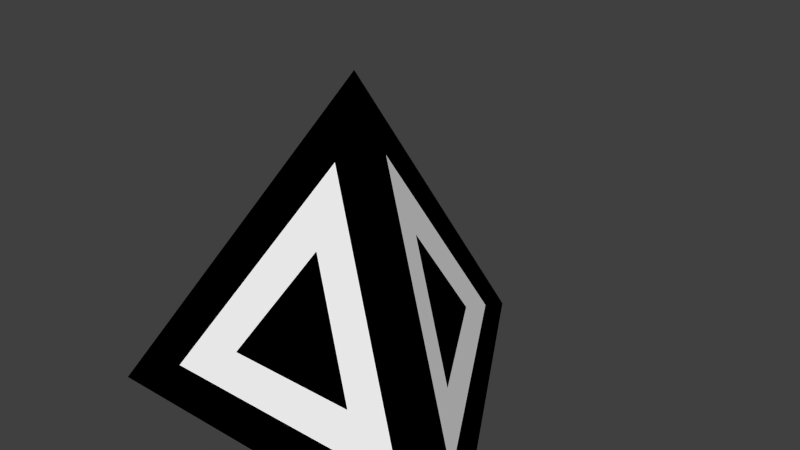 # Source: m_11.blend  (saved by Blender 2.79.0; exported with 4.5.12 LTS)
import bpy
from mathutils import Matrix  # noqa: F401  (used for matrix-valued properties, if any)

bpy.ops.wm.read_factory_settings(use_empty=True)
scene = bpy.context.scene
scene.name = 'Scene'

# ---- collections
col_collection_1 = bpy.data.collections.new('Collection 1'); scene.collection.children.link(col_collection_1)

# ---- materials (node trees are filled in below, after node groups)
mat_001 = bpy.data.materials.new('Матеріал.001')
mat_001.alpha_threshold = 0.0
mat_001.use_transparent_shadow = False
mat_001.diffuse_color = (1.0, 1.0, 1.0, 1.0)
mat_001.roughness = 0.5
mat_x = bpy.data.materials.new('Матеріал')
mat_x.alpha_threshold = 0.0
mat_x.use_transparent_shadow = False
mat_x.diffuse_color = (0.0, 0.0, 0.0, 1.0)
mat_x.roughness = 0.5

# ---- material node trees

# ---- world
world_world = bpy.data.worlds.new('World'); scene.world = world_world
world_world.color = (0.05088, 0.05088, 0.05088)
world_world.use_sun_shadow = False
world_world.sun_shadow_jitter_overblur = 0.0
world_world.cycles.sampling_method = 'NONE'
world_world.cycles.sample_map_resolution = 256

# ---- meshes
me_small_tetrahedron = bpy.data.meshes.new('Small tetrahedron')
me_small_tetrahedron.from_pydata([(0.0, 0.0, 2.86), (-1.319e-07, 3.017, -1.407), (-2.613, -1.508, -1.407), (2.613, -1.508, -1.407), (0.2903, -0.1676, 2.386), (0.5806, -0.3352, 1.912), (0.8709, -0.5028, 1.438), (1.161, -0.6704, 0.9637), (1.452, -0.8381, 0.4896), (1.742, -1.006, 0.01556), (2.032, -1.173, -0.4585), (2.322, -1.341, -0.9326), (0.2903, 2.514, -1.407), (0.5806, 2.011, -1.407), (0.8709, 1.508, -1.407), (1.161, 1.006, -1.407), (1.452, 0.5028, -1.407), (1.742, 7.614e-08, -1.407), (2.032, -0.5028, -1.407), (2.322, -1.006, -1.407), (-2.032, -1.508, -1.407), (-1.452, -1.508, -1.407), (-0.8709, -1.508, -1.407), (-0.2903, -1.508, -1.407), (0.2903, -1.508, -1.407), (0.8709, -1.508, -1.407), (1.452, -1.508, -1.407), (2.032, -1.508, -1.407), (-0.2903, 2.514, -1.407), (-0.5806, 2.011, -1.407), (-0.8709, 1.508, -1.407), (-1.161, 1.006, -1.407), (-1.452, 0.5028, -1.407), (-1.742, -7.614e-08, -1.407), (-2.032, -0.5028, -1.407), (-2.322, -1.006, -1.407), (-1.465e-08, 0.3352, 2.386), (-2.931e-08, 0.6704, 1.912), (-4.396e-08, 1.006, 1.438), (-5.861e-08, 1.341, 0.9637), (-7.326e-08, 1.676, 0.4896), (-8.792e-08, 2.011, 0.01556), (-1.026e-07, 2.347, -0.4585), (-1.172e-07, 2.682, -0.9326), (-0.2903, -0.1676, 2.386), (-0.5806, -0.3352, 1.912), (-0.8709, -0.5028, 1.438), (-1.161, -0.6704, 0.9637), (-1.452, -0.8381, 0.4896), (-1.742, -1.006, 0.01556), (-2.032, -1.173, -0.4585), (-2.322, -1.341, -0.9326), (-1.742, -1.006, -1.407), (-1.452, -0.5028, -1.407), (-1.161, -1.006, -1.407), (-1.161, -5.076e-08, -1.407), (-0.8709, -0.5028, -1.407), (-0.5806, -1.006, -1.407), (-0.8709, 0.5028, -1.407), (-0.5806, -2.538e-08, -1.407), (-0.2903, -0.5028, -1.407), (4.396e-08, -1.006, -1.407), (-0.5806, 1.006, -1.407), (-0.2903, 0.5028, -1.407), (0.0, 0.0, -1.407), (0.2903, -0.5028, -1.407), (0.5806, -1.006, -1.407), (-0.2903, 1.508, -1.407), (-2.012e-08, 1.006, -1.407), (0.2903, 0.5028, -1.407), (0.5806, 2.538e-08, -1.407), (0.8709, -0.5028, -1.407), (1.161, -1.006, -1.407), (-8.792e-08, 2.011, -1.407), (0.2903, 1.508, -1.407), (0.5806, 1.006, -1.407), (0.8709, 0.5028, -1.407), (1.161, 5.076e-08, -1.407), (1.452, -0.5028, -1.407), (1.742, -1.006, -1.407), (0.2903, 2.179, -0.9326), (0.2903, 1.844, -0.4585), (0.5806, 1.676, -0.9326), (0.2903, 1.508, 0.01556), (0.5806, 1.341, -0.4585), (0.8709, 1.173, -0.9326), (0.2903, 1.173, 0.4896), (0.5806, 1.006, 0.01556), (0.8709, 0.8381, -0.4585), (1.161, 0.6704, -0.9326), (0.2903, 0.8381, 0.9637), (0.5806, 0.6704, 0.4896), (0.8709, 0.5028, 0.01556), (1.161, 0.3352, -0.4585), (1.452, 0.1676, -0.9326), (0.2903, 0.5028, 1.438), (0.5806, 0.3352, 0.9637), (0.8709, 0.1676, 0.4896), (1.161, 3.884e-08, 0.01556), (1.452, -0.1676, -0.4585), (1.742, -0.3352, -0.9326), (0.2903, 0.1676, 1.912), (0.5806, 3.73e-08, 1.438), (0.8709, -0.1676, 0.9637), (1.161, -0.3352, 0.4896), (1.452, -0.5028, 0.01556), (1.742, -0.6704, -0.4585), (2.032, -0.8381, -0.9326), (1.742, -1.341, -0.9326), (1.452, -1.173, -0.4585), (1.161, -1.341, -0.9326), (1.161, -1.006, 0.01556), (0.8709, -1.173, -0.4585), (0.5806, -1.341, -0.9326), (0.8709, -0.8381, 0.4896), (0.5806, -1.006, 0.01556), (0.2903, -1.173, -0.4585), (5.861e-08, -1.341, -0.9326), (0.5806, -0.6704, 0.9637), (0.2903, -0.8381, 0.4896), (4.396e-08, -1.006, 0.01556), (-0.2903, -1.173, -0.4585), (-0.5806, -1.341, -0.9326), (0.2903, -0.5028, 1.438), (5.464e-09, -0.6704, 0.9637), (-0.2903, -0.8381, 0.4896), (-0.5806, -1.006, 0.01556), (-0.8709, -1.173, -0.4585), (-1.161, -1.341, -0.9326), (1.465e-08, -0.3352, 1.912), (-0.2903, -0.5028, 1.438), (-0.5806, -0.6704, 0.9637), (-0.8709, -0.8381, 0.4896), (-1.161, -1.006, 0.01556), (-1.452, -1.173, -0.4585), (-1.742, -1.341, -0.9326), (-2.032, -0.8381, -0.9326), (-1.742, -0.6704, -0.4585), (-1.742, -0.3352, -0.9326), (-1.452, -0.5028, 0.01556), (-1.452, -0.1676, -0.4585), (-1.452, 0.1676, -0.9326), (-1.161, -0.3352, 0.4896), (-1.161, -2.692e-08, 0.01556), (-1.161, 0.3352, -0.4585), (-1.161, 0.6704, -0.9326), (-0.8709, -0.1676, 0.9637), (-0.8709, 0.1676, 0.4896), (-0.8709, 0.5028, 0.01556), (-0.8709, 0.8381, -0.4585), (-0.8709, 1.173, -0.9326), (-0.5806, -2.538e-08, 1.438), (-0.5806, 0.3352, 0.9637), (-0.5806, 0.6704, 0.4896), (-0.5806, 1.006, 0.01556), (-0.5806, 1.341, -0.4585), (-0.5806, 1.676, -0.9326), (-0.2903, 0.1676, 1.912), (-0.2903, 0.5028, 1.438), (-0.2903, 0.8381, 0.9637), (-0.2903, 1.173, 0.4896), (-0.2903, 1.508, 0.01556), (-0.2903, 1.844, -0.4585), (-0.2903, 2.179, -0.9326)], [], [(0, 36, 44), (0, 44, 4), (0, 4, 36), (1, 12, 28), (35, 20, 2), (34, 52, 35), (33, 53, 34), (32, 55, 33), (31, 58, 32), (30, 62, 31), (29, 67, 30), (28, 73, 29), (35, 52, 20), (52, 21, 20), (34, 53, 52), (53, 54, 52), (52, 54, 21), (54, 22, 21), (33, 55, 53), (55, 56, 53), (53, 56, 54), (56, 57, 54), (54, 57, 22), (57, 23, 22), (32, 58, 55), (58, 59, 55), (55, 59, 56), (59, 60, 56), (56, 60, 57), (60, 61, 57), (57, 61, 23), (61, 24, 23), (31, 62, 58), (62, 63, 58), (58, 63, 59), (63, 64, 59), (59, 64, 60), (64, 65, 60), (60, 65, 61), (65, 66, 61), (61, 66, 24), (66, 25, 24), (30, 67, 62), (67, 68, 62), (62, 68, 63), (68, 69, 63), (63, 69, 64), (69, 70, 64), (64, 70, 65), (70, 71, 65), (65, 71, 66), (71, 72, 66), (66, 72, 25), (72, 26, 25), (29, 73, 67), (73, 74, 67), (67, 74, 68), (74, 75, 68), (68, 75, 69), (75, 76, 69), (69, 76, 70), (76, 77, 70), (70, 77, 71), (77, 78, 71), (71, 78, 72), (78, 79, 72), (72, 79, 26), (79, 27, 26), (28, 12, 73), (12, 13, 73), (73, 13, 74), (13, 14, 74), (74, 14, 75), (14, 15, 75), (75, 15, 76), (15, 16, 76), (76, 16, 77), (16, 17, 77), (77, 17, 78), (17, 18, 78), (78, 18, 79), (18, 19, 79), (79, 19, 27), (19, 3, 27), (43, 12, 1), (42, 80, 43), (41, 81, 42), (40, 83, 41), (39, 86, 40), (38, 90, 39), (37, 95, 38), (36, 101, 37), (43, 80, 12), (80, 13, 12), (42, 81, 80), (81, 82, 80), (80, 82, 13), (82, 14, 13), (41, 83, 81), (83, 84, 81), (81, 84, 82), (84, 85, 82), (82, 85, 14), (85, 15, 14), (40, 86, 83), (86, 87, 83), (83, 87, 84), (87, 88, 84), (84, 88, 85), (88, 89, 85), (85, 89, 15), (89, 16, 15), (39, 90, 86), (90, 91, 86), (86, 91, 87), (91, 92, 87), (87, 92, 88), (92, 93, 88), (88, 93, 89), (93, 94, 89), (89, 94, 16), (94, 17, 16), (38, 95, 90), (95, 96, 90), (90, 96, 91), (96, 97, 91), (91, 97, 92), (97, 98, 92), (92, 98, 93), (98, 99, 93), (93, 99, 94), (99, 100, 94), (94, 100, 17), (100, 18, 17), (37, 101, 95), (101, 102, 95), (95, 102, 96), (102, 103, 96), (96, 103, 97), (103, 104, 97), (97, 104, 98), (104, 105, 98), (98, 105, 99), (105, 106, 99), (99, 106, 100), (106, 107, 100), (100, 107, 18), (107, 19, 18), (36, 4, 101), (4, 5, 101), (101, 5, 102), (5, 6, 102), (102, 6, 103), (6, 7, 103), (103, 7, 104), (7, 8, 104), (104, 8, 105), (8, 9, 105), (105, 9, 106), (9, 10, 106), (106, 10, 107), (10, 11, 107), (107, 11, 19), (11, 3, 19), (11, 27, 3), (10, 108, 11), (9, 109, 10), (8, 111, 9), (7, 114, 8), (6, 118, 7), (5, 123, 6), (4, 129, 5), (11, 108, 27), (108, 26, 27), (10, 109, 108), (109, 110, 108), (108, 110, 26), (110, 25, 26), (9, 111, 109), (111, 112, 109), (109, 112, 110), (112, 113, 110), (110, 113, 25), (113, 24, 25), (8, 114, 111), (114, 115, 111), (111, 115, 112), (115, 116, 112), (112, 116, 113), (116, 117, 113), (113, 117, 24), (117, 23, 24), (7, 118, 114), (118, 119, 114), (114, 119, 115), (119, 120, 115), (115, 120, 116), (120, 121, 116), (116, 121, 117), (121, 122, 117), (117, 122, 23), (122, 22, 23), (6, 123, 118), (123, 124, 118), (118, 124, 119), (124, 125, 119), (119, 125, 120), (125, 126, 120), (120, 126, 121), (126, 127, 121), (121, 127, 122), (127, 128, 122), (122, 128, 22), (128, 21, 22), (5, 129, 123), (129, 130, 123), (123, 130, 124), (130, 131, 124), (124, 131, 125), (131, 132, 125), (125, 132, 126), (132, 133, 126), (126, 133, 127), (133, 134, 127), (127, 134, 128), (134, 135, 128), (128, 135, 21), (135, 20, 21), (4, 44, 129), (44, 45, 129), (129, 45, 130), (45, 46, 130), (130, 46, 131), (46, 47, 131), (131, 47, 132), (47, 48, 132), (132, 48, 133), (48, 49, 133), (133, 49, 134), (49, 50, 134), (134, 50, 135), (50, 51, 135), (135, 51, 20), (51, 2, 20), (51, 35, 2), (50, 136, 51), (49, 137, 50), (48, 139, 49), (47, 142, 48), (46, 146, 47), (45, 151, 46), (44, 157, 45), (51, 136, 35), (136, 34, 35), (50, 137, 136), (137, 138, 136), (136, 138, 34), (138, 33, 34), (49, 139, 137), (139, 140, 137), (137, 140, 138), (140, 141, 138), (138, 141, 33), (141, 32, 33), (48, 142, 139), (142, 143, 139), (139, 143, 140), (143, 144, 140), (140, 144, 141), (144, 145, 141), (141, 145, 32), (145, 31, 32), (47, 146, 142), (146, 147, 142), (142, 147, 143), (147, 148, 143), (143, 148, 144), (148, 149, 144), (144, 149, 145), (149, 150, 145), (145, 150, 31), (150, 30, 31), (46, 151, 146), (151, 152, 146), (146, 152, 147), (152, 153, 147), (147, 153, 148), (153, 154, 148), (148, 154, 149), (154, 155, 149), (149, 155, 150), (155, 156, 150), (150, 156, 30), (156, 29, 30), (45, 157, 151), (157, 158, 151), (151, 158, 152), (158, 159, 152), (152, 159, 153), (159, 160, 153), (153, 160, 154), (160, 161, 154), (154, 161, 155), (161, 162, 155), (155, 162, 156), (162, 163, 156), (156, 163, 29), (163, 28, 29), (44, 36, 157), (36, 37, 157), (157, 37, 158), (37, 38, 158), (158, 38, 159), (38, 39, 159), (159, 39, 160), (39, 40, 160), (160, 40, 161), (40, 41, 161), (161, 41, 162), (41, 42, 162), (162, 42, 163), (42, 43, 163), (163, 43, 28), (43, 1, 28)])
me_small_tetrahedron.polygons.foreach_set('material_index', [1, 1, 1, 1, 1, 1, 1, 1, 1, 1, 1, 1, 1, 1, 1, 0, 1, 1, 1, 0, 0, 0, 1, 1, 1, 0, 0, 1, 0, 0, 1, 1, 1, 0, 0, 1, 1, 1, 0, 0, 1, 1, 1, 0, 0, 1, 1, 1, 1, 1, 0, 0, 1, 1, 1, 0, 0, 0, 0, 0, 0, 0, 0, 0, 0, 0, 1, 1, 1, 1, 1, 1, 1, 1, 1, 1, 1, 1, 1, 1, 1, 1, 1, 1, 1, 1, 1, 1, 1, 1, 1, 1, 1, 1, 1, 0, 1, 1, 1, 0, 0, 0, 1, 1, 1, 0, 0, 1, 0, 0, 1, 1, 1, 0, 0, 1, 1, 1, 0, 0, 1, 1, 1, 0, 0, 1, 1, 1, 1, 1, 0, 0, 1, 1, 1, 0, 0, 0, 0, 0, 0, 0, 0, 0, 0, 0, 1, 1, 1, 1, 1, 1, 1, 1, 1, 1, 1, 1, 1, 1, 1, 1, 1, 1, 1, 1, 1, 1, 1, 1, 1, 1, 1, 1, 1, 0, 1, 1, 1, 0, 0, 0, 1, 1, 1, 0, 0, 1, 0, 0, 1, 1, 1, 0, 0, 1, 1, 1, 0, 0, 1, 1, 1, 0, 0, 1, 1, 1, 1, 1, 0, 0, 1, 1, 1, 0, 0, 0, 0, 0, 0, 0, 0, 0, 0, 0, 1, 1, 1, 1, 1, 1, 1, 1, 1, 1, 1, 1, 1, 1, 1, 1, 1, 1, 1, 1, 1, 1, 1, 1, 1, 1, 1, 1, 1, 0, 1, 1, 1, 0, 0, 0, 1, 1, 1, 0, 0, 1, 0, 0, 1, 1, 1, 0, 0, 1, 1, 1, 0, 0, 1, 1, 1, 0, 0, 1, 1, 1, 1, 1, 0, 0, 1, 1, 1, 0, 0, 0, 0, 0, 0, 0, 0, 0, 0, 0, 1, 1, 1, 1, 1, 1, 1, 1, 1, 1, 1, 1, 1, 1, 1, 1, 1, 1])
me_small_tetrahedron.materials.append(mat_001)
me_small_tetrahedron.materials.append(mat_x)
me_small_tetrahedron.use_remesh_preserve_volume = False
me_small_tetrahedron.use_remesh_preserve_attributes = False
me_small_tetrahedron.use_mirror_vertex_groups = False
me_small_tetrahedron.update()

# ---- objects
ob_small_tetrahedron = bpy.data.objects.new('Small tetrahedron', me_small_tetrahedron)

# ---- transforms, parenting, visibility, modifiers, constraints
ob_small_tetrahedron.location = (0.0, 0.0, 0.0)
ob_small_tetrahedron.lineart.crease_threshold = 0.0

# ---- collection membership
col_collection_1.objects.link(ob_small_tetrahedron)

# ---- scene / render settings (as saved in the file)
scene.frame_start = 1; scene.frame_end = 250; scene.frame_set(0)
scene.render.engine = 'BLENDER_EEVEE_NEXT'
scene.render.resolution_percentage = 50
scene.render.dither_intensity = 0.0
scene.cycles.use_denoising = False
scene.cycles.samples = 10
scene.cycles.sampling_pattern = 'TABULATED_SOBOL'
scene.cycles.light_sampling_threshold = 0.0
scene.cycles.use_adaptive_sampling = False
scene.cycles.use_light_tree = False
scene.cycles.blur_glossy = 0.0
scene.cycles.pixel_filter_type = 'GAUSSIAN'
scene.cycles.sample_clamp_indirect = 0.0
scene.view_settings.view_transform = 'Standard'
bpy.context.view_layer.update()

# ---- added for rendering (the .blend has no active camera and no usable light): camera, sun
cam_auto = bpy.data.cameras.new('AutoCamera')
cam_auto.lens = 50.0
cam_auto.sensor_width = 36.0
cam_auto.clip_end = 1000.0
ob_auto_camera = bpy.data.objects.new('AutoCamera', cam_auto)
scene.collection.objects.link(ob_auto_camera)
ob_auto_camera.location = (7.51605, -8.26502, 6.73951)
ob_auto_camera.rotation_euler = (1.09748, -7.21219e-08, 0.694738)
scene.camera = ob_auto_camera
light_auto_sun = bpy.data.lights.new('AutoSun', 'SUN')
light_auto_sun.energy = 3.0
light_auto_sun.angle = 0.0523599
ob_auto_sun = bpy.data.objects.new('AutoSun', light_auto_sun)
scene.collection.objects.link(ob_auto_sun)
ob_auto_sun.rotation_euler = (0.872665, 0.174533, 0.523599)
bpy.context.view_layer.update()
